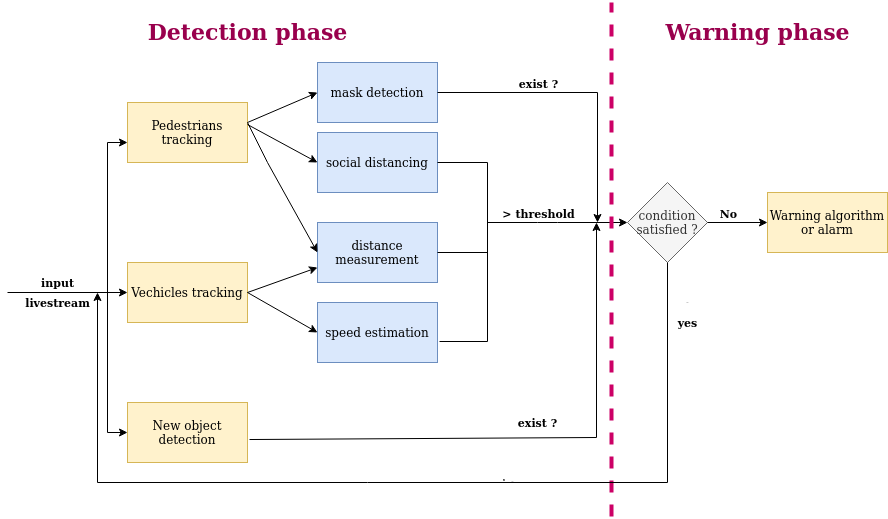

The diagram above was exported from draw.io. Its source (the exported page's mxGraphModel, read from the mxfile embedded in the PNG):
<mxGraphModel dx="1651" dy="1529" grid="0" gridSize="21" guides="1" tooltips="1" connect="1" arrows="1" fold="1" page="1" pageScale="1" pageWidth="850" pageHeight="1100" background="#FFFFFF" math="0" shadow="0">
  <root>
    <mxCell id="0" />
    <mxCell id="1" parent="0" />
    <mxCell id="yjqYPJer5M2PMyZh8kV6-3" value="Pedestrians tracking" style="rounded=0;whiteSpace=wrap;html=1;fillColor=#fff2cc;strokeColor=#d6b656;" parent="1" vertex="1">
      <mxGeometry x="80" y="40" width="120" height="60" as="geometry" />
    </mxCell>
    <mxCell id="yjqYPJer5M2PMyZh8kV6-4" value="Vechicles tracking" style="rounded=0;whiteSpace=wrap;html=1;fillColor=#fff2cc;strokeColor=#d6b656;" parent="1" vertex="1">
      <mxGeometry x="80" y="200" width="120" height="60" as="geometry" />
    </mxCell>
    <mxCell id="yjqYPJer5M2PMyZh8kV6-5" value="New object detection" style="rounded=0;whiteSpace=wrap;html=1;fillColor=#fff2cc;strokeColor=#d6b656;" parent="1" vertex="1">
      <mxGeometry x="80" y="340" width="120" height="60" as="geometry" />
    </mxCell>
    <mxCell id="yjqYPJer5M2PMyZh8kV6-6" value="mask detection" style="rounded=0;whiteSpace=wrap;html=1;fillColor=#dae8fc;strokeColor=#6c8ebf;" parent="1" vertex="1">
      <mxGeometry x="270" width="120" height="60" as="geometry" />
    </mxCell>
    <mxCell id="yjqYPJer5M2PMyZh8kV6-7" value="social distancing " style="rounded=0;whiteSpace=wrap;html=1;fillColor=#dae8fc;strokeColor=#6c8ebf;" parent="1" vertex="1">
      <mxGeometry x="270" y="70" width="120" height="60" as="geometry" />
    </mxCell>
    <mxCell id="yjqYPJer5M2PMyZh8kV6-8" value="distance measurement" style="rounded=0;whiteSpace=wrap;html=1;fillColor=#dae8fc;strokeColor=#6c8ebf;" parent="1" vertex="1">
      <mxGeometry x="270" y="160" width="120" height="60" as="geometry" />
    </mxCell>
    <mxCell id="yjqYPJer5M2PMyZh8kV6-9" value="speed estimation" style="rounded=0;whiteSpace=wrap;html=1;fillColor=#dae8fc;strokeColor=#6c8ebf;" parent="1" vertex="1">
      <mxGeometry x="270" y="240" width="120" height="60" as="geometry" />
    </mxCell>
    <mxCell id="yjqYPJer5M2PMyZh8kV6-11" value="" style="endArrow=classic;html=1;entryX=0;entryY=0.5;entryDx=0;entryDy=0;rounded=0;" parent="1" target="yjqYPJer5M2PMyZh8kV6-6" edge="1">
      <mxGeometry width="50" height="50" relative="1" as="geometry">
        <mxPoint x="200" y="60" as="sourcePoint" />
        <mxPoint x="250" y="10" as="targetPoint" />
        <Array as="points" />
      </mxGeometry>
    </mxCell>
    <mxCell id="yjqYPJer5M2PMyZh8kV6-12" value="" style="endArrow=classic;html=1;entryX=0;entryY=0.5;entryDx=0;entryDy=0;exitX=1;exitY=0.367;exitDx=0;exitDy=0;exitPerimeter=0;rounded=0;" parent="1" source="yjqYPJer5M2PMyZh8kV6-3" target="yjqYPJer5M2PMyZh8kV6-7" edge="1">
      <mxGeometry width="50" height="50" relative="1" as="geometry">
        <mxPoint x="200" y="80" as="sourcePoint" />
        <mxPoint x="250" y="30" as="targetPoint" />
        <Array as="points" />
      </mxGeometry>
    </mxCell>
    <mxCell id="yjqYPJer5M2PMyZh8kV6-13" value="" style="endArrow=classic;html=1;entryX=0;entryY=0.5;entryDx=0;entryDy=0;rounded=0;" parent="1" target="yjqYPJer5M2PMyZh8kV6-8" edge="1">
      <mxGeometry width="50" height="50" relative="1" as="geometry">
        <mxPoint x="200" y="60" as="sourcePoint" />
        <mxPoint x="250" y="10" as="targetPoint" />
        <Array as="points">
          <mxPoint x="220" y="100" />
        </Array>
      </mxGeometry>
    </mxCell>
    <mxCell id="yjqYPJer5M2PMyZh8kV6-14" value="" style="endArrow=classic;html=1;entryX=0;entryY=0.75;entryDx=0;entryDy=0;rounded=0;" parent="1" target="yjqYPJer5M2PMyZh8kV6-8" edge="1">
      <mxGeometry width="50" height="50" relative="1" as="geometry">
        <mxPoint x="200" y="230" as="sourcePoint" />
        <mxPoint x="250" y="180" as="targetPoint" />
        <Array as="points" />
      </mxGeometry>
    </mxCell>
    <mxCell id="yjqYPJer5M2PMyZh8kV6-15" value="" style="endArrow=classic;html=1;entryX=0;entryY=0.5;entryDx=0;entryDy=0;rounded=0;" parent="1" target="yjqYPJer5M2PMyZh8kV6-9" edge="1">
      <mxGeometry width="50" height="50" relative="1" as="geometry">
        <mxPoint x="200" y="230" as="sourcePoint" />
        <mxPoint x="250" y="180" as="targetPoint" />
        <Array as="points" />
      </mxGeometry>
    </mxCell>
    <mxCell id="yjqYPJer5M2PMyZh8kV6-17" value="condition satisfied ?" style="rhombus;whiteSpace=wrap;html=1;fillColor=#f5f5f5;strokeColor=#666666;fontColor=#333333;" parent="1" vertex="1">
      <mxGeometry x="580" y="120" width="80" height="80" as="geometry" />
    </mxCell>
    <mxCell id="yjqYPJer5M2PMyZh8kV6-20" value="" style="endArrow=none;html=1;exitX=1;exitY=0.5;exitDx=0;exitDy=0;entryX=1.017;entryY=0.65;entryDx=0;entryDy=0;entryPerimeter=0;rounded=0;" parent="1" source="yjqYPJer5M2PMyZh8kV6-7" target="yjqYPJer5M2PMyZh8kV6-9" edge="1">
      <mxGeometry width="50" height="50" relative="1" as="geometry">
        <mxPoint x="390" y="220" as="sourcePoint" />
        <mxPoint x="440" y="170" as="targetPoint" />
        <Array as="points">
          <mxPoint x="440" y="100" />
          <mxPoint x="440" y="279" />
        </Array>
      </mxGeometry>
    </mxCell>
    <mxCell id="yjqYPJer5M2PMyZh8kV6-22" value="" style="endArrow=none;html=1;exitX=1;exitY=0.5;exitDx=0;exitDy=0;" parent="1" source="yjqYPJer5M2PMyZh8kV6-8" edge="1">
      <mxGeometry width="50" height="50" relative="1" as="geometry">
        <mxPoint x="390" y="220" as="sourcePoint" />
        <mxPoint x="440" y="190" as="targetPoint" />
      </mxGeometry>
    </mxCell>
    <mxCell id="yjqYPJer5M2PMyZh8kV6-23" value="" style="endArrow=classic;html=1;exitX=1;exitY=0.75;exitDx=0;exitDy=0;strokeColor=none;rounded=0;" parent="1" source="yjqYPJer5M2PMyZh8kV6-6" edge="1">
      <mxGeometry width="50" height="50" relative="1" as="geometry">
        <mxPoint x="390" y="220" as="sourcePoint" />
        <mxPoint x="540" y="160" as="targetPoint" />
        <Array as="points">
          <mxPoint x="540" y="45" />
        </Array>
      </mxGeometry>
    </mxCell>
    <mxCell id="yjqYPJer5M2PMyZh8kV6-24" value="" style="endArrow=classic;html=1;rounded=0;exitX=1;exitY=0.5;exitDx=0;exitDy=0;" parent="1" source="yjqYPJer5M2PMyZh8kV6-6" edge="1">
      <mxGeometry width="50" height="50" relative="1" as="geometry">
        <mxPoint x="390" y="220" as="sourcePoint" />
        <mxPoint x="550" y="160" as="targetPoint" />
        <Array as="points">
          <mxPoint x="550" y="30" />
        </Array>
      </mxGeometry>
    </mxCell>
    <mxCell id="yjqYPJer5M2PMyZh8kV6-31" value="&lt;b&gt;exist ?&lt;/b&gt;" style="edgeLabel;html=1;align=center;verticalAlign=middle;resizable=0;points=[];" parent="yjqYPJer5M2PMyZh8kV6-24" vertex="1" connectable="0">
      <mxGeometry x="-0.531" y="2" relative="1" as="geometry">
        <mxPoint x="32" y="-8" as="offset" />
      </mxGeometry>
    </mxCell>
    <mxCell id="yjqYPJer5M2PMyZh8kV6-25" value="" style="endArrow=classic;html=1;rounded=0;exitX=1.017;exitY=0.617;exitDx=0;exitDy=0;exitPerimeter=0;" parent="1" source="yjqYPJer5M2PMyZh8kV6-5" edge="1">
      <mxGeometry width="50" height="50" relative="1" as="geometry">
        <mxPoint x="389" y="375" as="sourcePoint" />
        <mxPoint x="549" y="160" as="targetPoint" />
        <Array as="points">
          <mxPoint x="549" y="375" />
        </Array>
      </mxGeometry>
    </mxCell>
    <mxCell id="yjqYPJer5M2PMyZh8kV6-33" value="&lt;b&gt;exist ?&lt;/b&gt;" style="edgeLabel;html=1;align=center;verticalAlign=middle;resizable=0;points=[];" parent="yjqYPJer5M2PMyZh8kV6-25" vertex="1" connectable="0">
      <mxGeometry x="-0.6541" relative="1" as="geometry">
        <mxPoint x="190.96" y="-16.46" as="offset" />
      </mxGeometry>
    </mxCell>
    <mxCell id="yjqYPJer5M2PMyZh8kV6-26" value="" style="endArrow=classic;html=1;entryX=0;entryY=0.5;entryDx=0;entryDy=0;" parent="1" target="yjqYPJer5M2PMyZh8kV6-17" edge="1">
      <mxGeometry width="50" height="50" relative="1" as="geometry">
        <mxPoint x="440" y="160" as="sourcePoint" />
        <mxPoint x="440" y="170" as="targetPoint" />
        <Array as="points">
          <mxPoint x="500" y="160" />
        </Array>
      </mxGeometry>
    </mxCell>
    <mxCell id="yjqYPJer5M2PMyZh8kV6-32" value="&lt;b&gt;&amp;gt; threshold&lt;/b&gt;" style="edgeLabel;html=1;align=center;verticalAlign=middle;resizable=0;points=[];" parent="yjqYPJer5M2PMyZh8kV6-26" vertex="1" connectable="0">
      <mxGeometry x="-0.1429" y="-19" relative="1" as="geometry">
        <mxPoint x="-10" y="-29" as="offset" />
      </mxGeometry>
    </mxCell>
    <mxCell id="2" value="Warning algorithm or alarm" style="whiteSpace=wrap;html=1;fillColor=#fff2cc;strokeColor=#d6b656;" parent="1" vertex="1">
      <mxGeometry x="720" y="130" width="120" height="60" as="geometry" />
    </mxCell>
    <mxCell id="yjqYPJer5M2PMyZh8kV6-28" value="" style="endArrow=classic;html=1;exitX=1;exitY=0.5;exitDx=0;exitDy=0;entryX=0;entryY=0.5;entryDx=0;entryDy=0;" parent="1" source="yjqYPJer5M2PMyZh8kV6-17" target="2" edge="1">
      <mxGeometry width="50" height="50" relative="1" as="geometry">
        <mxPoint x="390" y="220" as="sourcePoint" />
        <mxPoint x="440" y="170" as="targetPoint" />
      </mxGeometry>
    </mxCell>
    <mxCell id="yjqYPJer5M2PMyZh8kV6-36" value="&lt;b&gt;No&lt;/b&gt;" style="edgeLabel;html=1;align=center;verticalAlign=middle;resizable=0;points=[];" parent="yjqYPJer5M2PMyZh8kV6-28" vertex="1" connectable="0">
      <mxGeometry x="-0.3333" y="-5" relative="1" as="geometry">
        <mxPoint y="-15" as="offset" />
      </mxGeometry>
    </mxCell>
    <mxCell id="yjqYPJer5M2PMyZh8kV6-30" value="" style="endArrow=none;dashed=1;html=1;strokeColor=#CC0066;strokeWidth=4;" parent="1" edge="1">
      <mxGeometry width="50" height="50" relative="1" as="geometry">
        <mxPoint x="564" y="454" as="sourcePoint" />
        <mxPoint x="564" y="-60" as="targetPoint" />
      </mxGeometry>
    </mxCell>
    <mxCell id="yjqYPJer5M2PMyZh8kV6-39" value="" style="endArrow=classic;html=1;strokeColor=#000000;strokeWidth=1;fontSize=1;fontColor=#000000;" parent="1" edge="1">
      <mxGeometry width="50" height="50" relative="1" as="geometry">
        <mxPoint x="-40" y="230" as="sourcePoint" />
        <mxPoint x="80" y="230" as="targetPoint" />
      </mxGeometry>
    </mxCell>
    <mxCell id="yjqYPJer5M2PMyZh8kV6-40" value="" style="endArrow=classic;startArrow=classic;html=1;strokeColor=#000000;strokeWidth=1;fontSize=1;fontColor=#000000;exitX=0;exitY=0.5;exitDx=0;exitDy=0;rounded=0;" parent="1" source="yjqYPJer5M2PMyZh8kV6-5" edge="1">
      <mxGeometry width="50" height="50" relative="1" as="geometry">
        <mxPoint x="190" y="300" as="sourcePoint" />
        <mxPoint x="80" y="80" as="targetPoint" />
        <Array as="points">
          <mxPoint x="60" y="370" />
          <mxPoint x="60" y="230" />
          <mxPoint x="60" y="80" />
        </Array>
      </mxGeometry>
    </mxCell>
    <mxCell id="yjqYPJer5M2PMyZh8kV6-41" value="" style="endArrow=none;html=1;strokeColor=#000000;strokeWidth=1;fontSize=1;fontColor=#000000;" parent="1" edge="1">
      <mxGeometry width="50" height="50" relative="1" as="geometry">
        <mxPoint y="230" as="sourcePoint" />
        <mxPoint x="40" y="230" as="targetPoint" />
      </mxGeometry>
    </mxCell>
    <mxCell id="yjqYPJer5M2PMyZh8kV6-44" value="" style="endArrow=classic;html=1;strokeColor=#000000;strokeWidth=1;fontSize=1;fontColor=#000000;exitX=0.5;exitY=1;exitDx=0;exitDy=0;rounded=0;" parent="1" source="yjqYPJer5M2PMyZh8kV6-17" edge="1">
      <mxGeometry width="50" height="50" relative="1" as="geometry">
        <mxPoint x="290" y="380" as="sourcePoint" />
        <mxPoint x="50" y="230" as="targetPoint" />
        <Array as="points">
          <mxPoint x="620" y="420" />
          <mxPoint x="320" y="420" />
          <mxPoint x="50" y="420" />
        </Array>
      </mxGeometry>
    </mxCell>
    <mxCell id="yjqYPJer5M2PMyZh8kV6-46" value="&lt;hr&gt;" style="edgeLabel;html=1;align=center;verticalAlign=middle;resizable=0;points=[];fontSize=1;fontColor=#000000;" parent="yjqYPJer5M2PMyZh8kV6-44" vertex="1" connectable="0">
      <mxGeometry x="-0.2152" y="-4" relative="1" as="geometry">
        <mxPoint as="offset" />
      </mxGeometry>
    </mxCell>
    <mxCell id="yjqYPJer5M2PMyZh8kV6-47" value="Text" style="edgeLabel;html=1;align=center;verticalAlign=middle;resizable=0;points=[];fontSize=1;fontColor=#000000;" parent="yjqYPJer5M2PMyZh8kV6-44" vertex="1" connectable="0">
      <mxGeometry x="-0.2324" y="-2" relative="1" as="geometry">
        <mxPoint as="offset" />
      </mxGeometry>
    </mxCell>
    <mxCell id="yjqYPJer5M2PMyZh8kV6-45" value="Text" style="text;html=1;align=center;verticalAlign=middle;resizable=0;points=[];autosize=1;fontSize=1;fontColor=#000000;" parent="1" vertex="1">
      <mxGeometry x="620" y="230" width="40" height="20" as="geometry" />
    </mxCell>
    <mxCell id="yjqYPJer5M2PMyZh8kV6-48" value="yes" style="text;html=1;align=center;verticalAlign=middle;resizable=0;points=[];autosize=1;fontSize=11;fontColor=#000000;fontStyle=1" parent="1" vertex="1">
      <mxGeometry x="620" y="250" width="40" height="20" as="geometry" />
    </mxCell>
    <mxCell id="yjqYPJer5M2PMyZh8kV6-50" value="&lt;b&gt;input &lt;br&gt;&lt;/b&gt;" style="text;html=1;align=center;verticalAlign=middle;resizable=0;points=[];autosize=1;fontSize=11;fontColor=#000000;" parent="1" vertex="1">
      <mxGeometry x="-15" y="210" width="50" height="20" as="geometry" />
    </mxCell>
    <mxCell id="yjqYPJer5M2PMyZh8kV6-54" value="&lt;b&gt;livestream&lt;/b&gt;" style="text;html=1;align=center;verticalAlign=middle;resizable=0;points=[];autosize=1;fontSize=11;fontColor=#000000;" parent="1" vertex="1">
      <mxGeometry x="-30" y="230" width="80" height="20" as="geometry" />
    </mxCell>
    <mxCell id="yjqYPJer5M2PMyZh8kV6-55" value="&lt;b&gt;&lt;font style=&quot;font-size: 22px&quot; color=&quot;#99004D&quot;&gt;Detection phase&lt;/font&gt;&lt;/b&gt;" style="text;html=1;align=center;verticalAlign=middle;resizable=0;points=[];autosize=1;fontSize=11;fontColor=#000000;" parent="1" vertex="1">
      <mxGeometry x="90" y="-40" width="220" height="20" as="geometry" />
    </mxCell>
    <mxCell id="yjqYPJer5M2PMyZh8kV6-56" value="&lt;font size=&quot;1&quot; color=&quot;#99004D&quot;&gt;&lt;b style=&quot;font-size: 22px&quot;&gt;Warning phase&lt;/b&gt;&lt;/font&gt;" style="text;html=1;align=center;verticalAlign=middle;resizable=0;points=[];autosize=1;fontSize=11;fontColor=#000000;" parent="1" vertex="1">
      <mxGeometry x="610" y="-40" width="200" height="20" as="geometry" />
    </mxCell>
  </root>
</mxGraphModel>